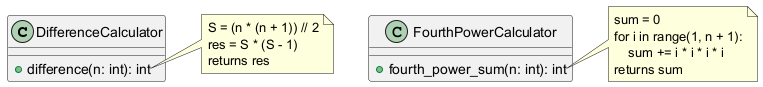

The diagram above was rendered by PlantUML. Its source (embedded in the PNG):
@startuml
class DifferenceCalculator {
    +difference(n: int): int
}

class FourthPowerCalculator {
    +fourth_power_sum(n: int): int
}

note right of DifferenceCalculator::difference
S = (n * (n + 1)) // 2
res = S * (S - 1)
returns res
end note

note right of FourthPowerCalculator::fourth_power_sum
sum = 0
for i in range(1, n + 1):
    sum += i * i * i * i
returns sum
end note
@enduml